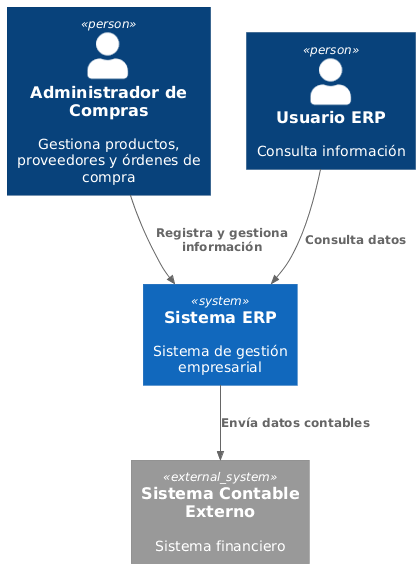

The diagram above was rendered by PlantUML. Its source (embedded in the PNG):
@startuml
!include https://raw.githubusercontent.com/plantuml-stdlib/C4-PlantUML/master/C4_Context.puml

Person(admin, "Administrador de Compras", "Gestiona productos, proveedores y órdenes de compra")
Person(user, "Usuario ERP", "Consulta información")

System(erp, "Sistema ERP", "Sistema de gestión empresarial")
System_Ext(contabilidad, "Sistema Contable Externo", "Sistema financiero")

Rel(admin, erp, "Registra y gestiona información")
Rel(user, erp, "Consulta datos")
Rel(erp, contabilidad, "Envía datos contables")
@enduml